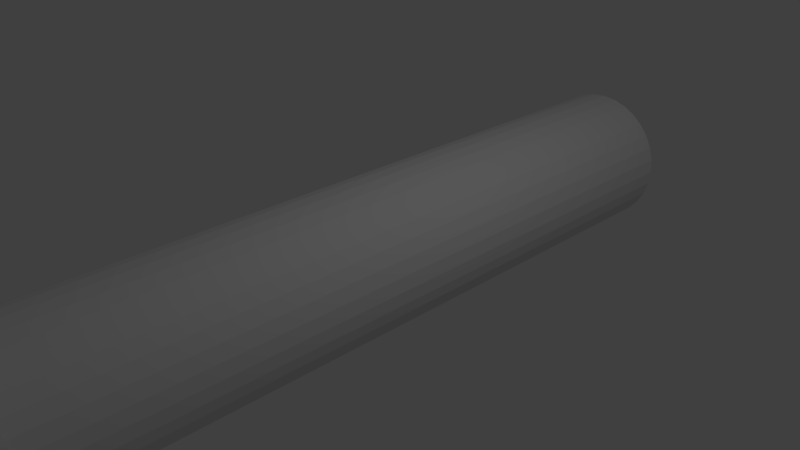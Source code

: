 # Source: EmergencyFlare.blend  (saved by Blender 2.78.0; exported with 4.5.12 LTS)
import bpy
from mathutils import Matrix  # noqa: F401  (used for matrix-valued properties, if any)

bpy.ops.wm.read_factory_settings(use_empty=True)
scene = bpy.context.scene
scene.name = 'Scene'

# ---- collections
col_collection_1 = bpy.data.collections.new('Collection 1'); scene.collection.children.link(col_collection_1)

# ---- world
world_world = bpy.data.worlds.new('World'); scene.world = world_world
world_world.color = (0.05088, 0.05088, 0.05088)
world_world.use_sun_shadow = False
world_world.sun_shadow_jitter_overblur = 0.0
world_world.cycles.sampling_method = 'MANUAL'

# ---- cameras
cam_camera = bpy.data.cameras.new('Camera')
cam_camera.clip_end = 100.0
cam_camera.lens = 35.0
cam_camera.sensor_width = 32.0
cam_camera.sensor_height = 18.0
cam_camera.ortho_scale = 7.314
cam_camera.dof.focus_distance = 0.0
cam_camera.dof.aperture_fstop = 128.0

# ---- lights
light_lamp = bpy.data.lights.new('Lamp', 'POINT')
light_lamp.transmission_factor = 0.0
light_lamp.cutoff_distance = 30.0
light_lamp.energy = 100.0
light_lamp.shadow_buffer_clip_start = 1.001
light_lamp.shadow_soft_size = 0.1
light_lamp.shadow_maximum_resolution = 0.006
light_lamp.use_absolute_resolution = True

# ---- meshes
me_cylinder = bpy.data.meshes.new('Cylinder')
me_cylinder.from_pydata([(0.0, 1.0, -1.0), (0.0, 1.0, 1.0), (0.1951, 0.9808, -1.0), (0.1951, 0.9808, 1.0), (0.3827, 0.9239, -1.0), (0.3827, 0.9239, 1.0), (0.5556, 0.8315, -1.0), (0.5556, 0.8315, 1.0), (0.7071, 0.7071, -1.0), (0.7071, 0.7071, 1.0), (0.8315, 0.5556, -1.0), (0.8315, 0.5556, 1.0), (0.9239, 0.3827, -1.0), (0.9239, 0.3827, 1.0), (0.9808, 0.1951, -1.0), (0.9808, 0.1951, 1.0), (1.0, 7.55e-08, -1.0), (1.0, 7.55e-08, 1.0), (0.9808, -0.1951, -1.0), (0.9808, -0.1951, 1.0), (0.9239, -0.3827, -1.0), (0.9239, -0.3827, 1.0), (0.8315, -0.5556, -1.0), (0.8315, -0.5556, 1.0), (0.7071, -0.7071, -1.0), (0.7071, -0.7071, 1.0), (0.5556, -0.8315, -1.0), (0.5556, -0.8315, 1.0), (0.3827, -0.9239, -1.0), (0.3827, -0.9239, 1.0), (0.1951, -0.9808, -1.0), (0.1951, -0.9808, 1.0), (-3.258e-07, -1.0, -1.0), (-3.258e-07, -1.0, 1.0), (-0.1951, -0.9808, -1.0), (-0.1951, -0.9808, 1.0), (-0.3827, -0.9239, -1.0), (-0.3827, -0.9239, 1.0), (-0.5556, -0.8315, -1.0), (-0.5556, -0.8315, 1.0), (-0.7071, -0.7071, -1.0), (-0.7071, -0.7071, 1.0), (-0.8315, -0.5556, -1.0), (-0.8315, -0.5556, 1.0), (-0.9239, -0.3827, -1.0), (-0.9239, -0.3827, 1.0), (-0.9808, -0.1951, -1.0), (-0.9808, -0.1951, 1.0), (-1.0, 9.656e-07, -1.0), (-1.0, 9.656e-07, 1.0), (-0.9808, 0.1951, -1.0), (-0.9808, 0.1951, 1.0), (-0.9239, 0.3827, -1.0), (-0.9239, 0.3827, 1.0), (-0.8315, 0.5556, -1.0), (-0.8315, 0.5556, 1.0), (-0.7071, 0.7071, -1.0), (-0.7071, 0.7071, 1.0), (-0.5556, 0.8315, -1.0), (-0.5556, 0.8315, 1.0), (-0.3827, 0.9239, -1.0), (-0.3827, 0.9239, 1.0), (-0.1951, 0.9808, -1.0), (-0.1951, 0.9808, 1.0), (0.2294, 1.153, 1.0), (-2.09e-08, 1.176, 1.0), (0.45, 1.087, 1.0), (0.6534, 0.9778, 1.0), (0.8316, 0.8316, 1.0), (0.9778, 0.6534, 1.0), (1.087, 0.45, 1.0), (1.153, 0.2294, 1.0), (1.176, 3.862e-08, 1.0), (1.153, -0.2294, 1.0), (1.087, -0.45, 1.0), (0.9778, -0.6534, 1.0), (0.8316, -0.8316, 1.0), (0.6534, -0.9778, 1.0), (0.45, -1.087, 1.0), (0.2294, -1.153, 1.0), (-4.041e-07, -1.176, 1.0), (-0.2294, -1.153, 1.0), (-0.45, -1.087, 1.0), (-0.6534, -0.9778, 1.0), (-0.8316, -0.8316, 1.0), (-0.9778, -0.6534, 1.0), (-1.087, -0.45, 1.0), (-1.153, -0.2294, 1.0), (-1.176, 1.085e-06, 1.0), (-1.153, 0.2294, 1.0), (-1.087, 0.45, 1.0), (-0.9778, 0.6534, 1.0), (-0.8316, 0.8316, 1.0), (-0.6534, 0.9778, 1.0), (-0.45, 1.087, 1.0), (-0.2294, 1.153, 1.0), (0.2294, 1.153, 1.288), (-2.09e-08, 1.176, 1.288), (0.45, 1.087, 1.288), (0.6534, 0.9778, 1.288), (0.8316, 0.8316, 1.288), (0.9778, 0.6534, 1.288), (1.087, 0.45, 1.288), (1.153, 0.2294, 1.288), (1.176, 1.014e-07, 1.288), (1.153, -0.2294, 1.288), (1.087, -0.45, 1.288), (0.9778, -0.6534, 1.288), (0.8316, -0.8316, 1.288), (0.6534, -0.9778, 1.288), (0.45, -1.087, 1.288), (0.2294, -1.153, 1.288), (-4.041e-07, -1.176, 1.288), (-0.2294, -1.153, 1.288), (-0.45, -1.087, 1.288), (-0.6534, -0.9778, 1.288), (-0.8316, -0.8316, 1.288), (-0.9778, -0.6534, 1.288), (-1.087, -0.45, 1.288), (-1.153, -0.2294, 1.288), (-1.176, 1.148e-06, 1.288), (-1.153, 0.2294, 1.288), (-1.087, 0.45, 1.288), (-0.9778, 0.6534, 1.288), (-0.8316, 0.8316, 1.288), (-0.6534, 0.9778, 1.288), (-0.45, 1.087, 1.288), (-0.2294, 1.153, 1.288), (2.693e-08, 0.7732, -1.053), (0.1508, 0.7583, -1.053), (0.2959, 0.7143, -1.053), (0.4296, 0.6429, -1.053), (0.5467, 0.5467, -1.053), (0.6429, 0.4296, -1.053), (0.7143, 0.2959, -1.053), (0.7583, 0.1508, -1.053), (0.7732, 1.14e-07, -1.053), (0.7583, -0.1508, -1.053), (0.7143, -0.2959, -1.053), (0.6429, -0.4296, -1.053), (0.5467, -0.5467, -1.053), (0.4296, -0.6429, -1.053), (0.2959, -0.7143, -1.053), (0.1508, -0.7583, -1.053), (-2.25e-07, -0.7732, -1.053), (-0.1508, -0.7583, -1.053), (-0.2959, -0.7143, -1.053), (-0.4296, -0.6429, -1.053), (-0.5467, -0.5467, -1.053), (-0.6429, -0.4296, -1.053), (-0.7143, -0.2959, -1.053), (-0.7583, -0.1508, -1.053), (-0.7732, 8.022e-07, -1.053), (-0.7583, 0.1508, -1.053), (-0.7143, 0.2959, -1.053), (-0.6429, 0.4296, -1.053), (-0.5467, 0.5467, -1.053), (-0.4296, 0.6429, -1.053), (-0.2959, 0.7143, -1.053), (-0.1508, 0.7583, -1.053), (9.212e-08, 0.2581, -1.053), (0.05036, 0.2532, -1.053), (0.09878, 0.2385, -1.053), (0.1434, 0.2146, -1.053), (0.1825, 0.1825, -1.053), (0.2146, 0.1434, -1.053), (0.2385, 0.09878, -1.053), (0.2532, 0.05036, -1.053), (0.2581, 2.391e-07, -1.053), (0.2532, -0.05036, -1.053), (0.2385, -0.09878, -1.053), (0.2146, -0.1434, -1.053), (0.1825, -0.1825, -1.053), (0.1434, -0.2146, -1.053), (0.09878, -0.2385, -1.053), (0.05036, -0.2532, -1.053), (8.015e-09, -0.2581, -1.053), (-0.05036, -0.2532, -1.053), (-0.09878, -0.2385, -1.053), (-0.1434, -0.2146, -1.053), (-0.1825, -0.1825, -1.053), (-0.2146, -0.1434, -1.053), (-0.2385, -0.09878, -1.053), (-0.2532, -0.05036, -1.053), (-0.2581, 4.688e-07, -1.053), (-0.2532, 0.05036, -1.053), (-0.2385, 0.09878, -1.053), (-0.2146, 0.1434, -1.053), (-0.1825, 0.1825, -1.053), (-0.1434, 0.2146, -1.053), (-0.09878, 0.2385, -1.053), (-0.05036, 0.2532, -1.053), (9.212e-08, 0.2581, -1.086), (0.05036, 0.2532, -1.086), (0.09878, 0.2385, -1.086), (0.1434, 0.2146, -1.086), (0.1825, 0.1825, -1.086), (0.2146, 0.1434, -1.086), (0.2385, 0.09878, -1.086), (0.2532, 0.05036, -1.086), (0.2581, 2.319e-07, -1.086), (0.2532, -0.05036, -1.086), (0.2385, -0.09878, -1.086), (0.2146, -0.1434, -1.086), (0.1825, -0.1825, -1.086), (0.1434, -0.2146, -1.086), (0.09878, -0.2385, -1.086), (0.05036, -0.2532, -1.086), (8.015e-09, -0.2581, -1.086), (-0.05036, -0.2532, -1.086), (-0.09878, -0.2385, -1.086), (-0.1434, -0.2146, -1.086), (-0.1825, -0.1825, -1.086), (-0.2146, -0.1434, -1.086), (-0.2385, -0.09878, -1.086), (-0.2532, -0.05036, -1.086), (-0.2581, 4.616e-07, -1.086), (-0.2532, 0.05036, -1.086), (-0.2385, 0.09878, -1.086), (-0.2146, 0.1434, -1.086), (-0.1825, 0.1825, -1.086), (-0.1434, 0.2146, -1.086), (-0.09878, 0.2385, -1.086), (-0.05036, 0.2532, -1.086), (9.853e-08, 0.1749, -1.096), (0.03412, 0.1715, -1.096), (0.06692, 0.1616, -1.096), (0.09715, 0.1454, -1.096), (0.1237, 0.1237, -1.096), (0.1454, 0.09715, -1.096), (0.1616, 0.06692, -1.096), (0.1715, 0.03412, -1.096), (0.1749, 2.519e-07, -1.096), (0.1715, -0.03412, -1.096), (0.1616, -0.06692, -1.096), (0.1454, -0.09715, -1.096), (0.1237, -0.1237, -1.096), (0.09715, -0.1454, -1.096), (0.06692, -0.1616, -1.096), (0.03412, -0.1715, -1.096), (4.155e-08, -0.1749, -1.096), (-0.03412, -0.1715, -1.096), (-0.06692, -0.1616, -1.096), (-0.09715, -0.1454, -1.096), (-0.1237, -0.1237, -1.096), (-0.1454, -0.09715, -1.096), (-0.1616, -0.06692, -1.096), (-0.1715, -0.03412, -1.096), (-0.1749, 4.076e-07, -1.096), (-0.1715, 0.03412, -1.096), (-0.1616, 0.06692, -1.096), (-0.1454, 0.09716, -1.096), (-0.1237, 0.1237, -1.096), (-0.09715, 0.1454, -1.096), (-0.06692, 0.1616, -1.096), (-0.03412, 0.1715, -1.096)], [], [(0, 1, 3, 2), (2, 3, 5, 4), (4, 5, 7, 6), (6, 7, 9, 8), (8, 9, 11, 10), (10, 11, 13, 12), (12, 13, 15, 14), (14, 15, 17, 16), (16, 17, 19, 18), (18, 19, 21, 20), (20, 21, 23, 22), (22, 23, 25, 24), (24, 25, 27, 26), (26, 27, 29, 28), (28, 29, 31, 30), (30, 31, 33, 32), (32, 33, 35, 34), (34, 35, 37, 36), (36, 37, 39, 38), (38, 39, 41, 40), (40, 41, 43, 42), (42, 43, 45, 44), (44, 45, 47, 46), (46, 47, 49, 48), (48, 49, 51, 50), (50, 51, 53, 52), (52, 53, 55, 54), (54, 55, 57, 56), (56, 57, 59, 58), (58, 59, 61, 60), (51, 49, 88, 89), (60, 61, 63, 62), (62, 63, 1, 0), (4, 6, 131, 130), (70, 69, 101, 102), (7, 5, 66, 67), (25, 23, 75, 76), (43, 41, 84, 85), (61, 59, 93, 94), (17, 15, 71, 72), (35, 33, 80, 81), (53, 51, 89, 90), (9, 7, 67, 68), (27, 25, 76, 77), (45, 43, 85, 86), (63, 61, 94, 95), (19, 17, 72, 73), (37, 35, 81, 82), (55, 53, 90, 91), (11, 9, 68, 69), (29, 27, 77, 78), (47, 45, 86, 87), (3, 1, 65, 64), (1, 63, 95, 65), (21, 19, 73, 74), (39, 37, 82, 83), (57, 55, 91, 92), (13, 11, 69, 70), (31, 29, 78, 79), (49, 47, 87, 88), (5, 3, 64, 66), (23, 21, 74, 75), (41, 39, 83, 84), (59, 57, 92, 93), (15, 13, 70, 71), (33, 31, 79, 80), (96, 97, 127, 126, 125, 124, 123, 122, 121, 120, 119, 118, 117, 116, 115, 114, 113, 112, 111, 110, 109, 108, 107, 106, 105, 104, 103, 102, 101, 100, 99, 98), (84, 83, 115, 116), (71, 70, 102, 103), (85, 84, 116, 117), (72, 71, 103, 104), (86, 85, 117, 118), (73, 72, 104, 105), (87, 86, 118, 119), (74, 73, 105, 106), (88, 87, 119, 120), (75, 74, 106, 107), (89, 88, 120, 121), (76, 75, 107, 108), (90, 89, 121, 122), (77, 76, 108, 109), (91, 90, 122, 123), (78, 77, 109, 110), (64, 65, 97, 96), (92, 91, 123, 124), (79, 78, 110, 111), (66, 64, 96, 98), (93, 92, 124, 125), (80, 79, 111, 112), (67, 66, 98, 99), (94, 93, 125, 126), (81, 80, 112, 113), (68, 67, 99, 100), (95, 94, 126, 127), (82, 81, 113, 114), (69, 68, 100, 101), (65, 95, 127, 97), (83, 82, 114, 115), (139, 140, 172, 171), (22, 24, 140, 139), (40, 42, 149, 148), (58, 60, 158, 157), (14, 16, 136, 135), (32, 34, 145, 144), (50, 52, 154, 153), (6, 8, 132, 131), (24, 26, 141, 140), (42, 44, 150, 149), (60, 62, 159, 158), (16, 18, 137, 136), (34, 36, 146, 145), (52, 54, 155, 154), (8, 10, 133, 132), (26, 28, 142, 141), (44, 46, 151, 150), (0, 2, 129, 128), (62, 0, 128, 159), (18, 20, 138, 137), (36, 38, 147, 146), (54, 56, 156, 155), (10, 12, 134, 133), (28, 30, 143, 142), (46, 48, 152, 151), (2, 4, 130, 129), (20, 22, 139, 138), (38, 40, 148, 147), (56, 58, 157, 156), (12, 14, 135, 134), (30, 32, 144, 143), (48, 50, 153, 152), (174, 175, 207, 206), (153, 154, 186, 185), (140, 141, 173, 172), (154, 155, 187, 186), (141, 142, 174, 173), (128, 129, 161, 160), (155, 156, 188, 187), (142, 143, 175, 174), (129, 130, 162, 161), (156, 157, 189, 188), (143, 144, 176, 175), (130, 131, 163, 162), (157, 158, 190, 189), (144, 145, 177, 176), (131, 132, 164, 163), (158, 159, 191, 190), (145, 146, 178, 177), (132, 133, 165, 164), (159, 128, 160, 191), (146, 147, 179, 178), (133, 134, 166, 165), (147, 148, 180, 179), (134, 135, 167, 166), (148, 149, 181, 180), (135, 136, 168, 167), (149, 150, 182, 181), (136, 137, 169, 168), (150, 151, 183, 182), (137, 138, 170, 169), (151, 152, 184, 183), (138, 139, 171, 170), (152, 153, 185, 184), (209, 210, 242, 241), (161, 162, 194, 193), (188, 189, 221, 220), (175, 176, 208, 207), (162, 163, 195, 194), (189, 190, 222, 221), (176, 177, 209, 208), (163, 164, 196, 195), (190, 191, 223, 222), (177, 178, 210, 209), (164, 165, 197, 196), (191, 160, 192, 223), (178, 179, 211, 210), (165, 166, 198, 197), (179, 180, 212, 211), (166, 167, 199, 198), (180, 181, 213, 212), (167, 168, 200, 199), (181, 182, 214, 213), (168, 169, 201, 200), (182, 183, 215, 214), (169, 170, 202, 201), (183, 184, 216, 215), (170, 171, 203, 202), (184, 185, 217, 216), (171, 172, 204, 203), (185, 186, 218, 217), (172, 173, 205, 204), (186, 187, 219, 218), (173, 174, 206, 205), (160, 161, 193, 192), (187, 188, 220, 219), (224, 225, 226, 227, 228, 229, 230, 231, 232, 233, 234, 235, 236, 237, 238, 239, 240, 241, 242, 243, 244, 245, 246, 247, 248, 249, 250, 251, 252, 253, 254, 255), (196, 197, 229, 228), (223, 192, 224, 255), (210, 211, 243, 242), (197, 198, 230, 229), (211, 212, 244, 243), (198, 199, 231, 230), (212, 213, 245, 244), (199, 200, 232, 231), (213, 214, 246, 245), (200, 201, 233, 232), (214, 215, 247, 246), (201, 202, 234, 233), (215, 216, 248, 247), (202, 203, 235, 234), (216, 217, 249, 248), (203, 204, 236, 235), (217, 218, 250, 249), (204, 205, 237, 236), (218, 219, 251, 250), (205, 206, 238, 237), (192, 193, 225, 224), (219, 220, 252, 251), (206, 207, 239, 238), (193, 194, 226, 225), (220, 221, 253, 252), (207, 208, 240, 239), (194, 195, 227, 226), (221, 222, 254, 253), (208, 209, 241, 240), (195, 196, 228, 227), (222, 223, 255, 254)])
_uv = me_cylinder.uv_layers.new(name='UVMap')
_uv.uv.foreach_set('vector', [0.2501, 0.3189, 0.2501, 0.0001514, 0.2813, 0.0001514, 0.2813, 0.3189, 0.2813, 0.3189, 0.2813, 0.0001514, 0.3126, 0.0001513, 0.3126, 0.3189, 0.3126, 0.3189, 0.3126, 0.0001513, 0.3438, 0.0001513, 0.3438, 0.3189, 0.3438, 0.3189, 0.3438, 0.0001513, 0.375, 0.0001512, 0.375, 0.3189, 0.375, 0.3189, 0.375, 0.0001512, 0.4063, 0.0001511, 0.4063, 0.3189, 0.4063, 0.3189, 0.4063, 0.0001511, 0.4375, 0.000151, 0.4375, 0.3189, 0.4375, 0.3189, 0.4375, 0.000151, 0.4688, 0.0001509, 0.4688, 0.3189, 0.4688, 0.3189, 0.4688, 0.0001509, 0.5, 0.0001508, 0.5, 0.3189, 0.5, 0.3189, 0.5, 0.0001508, 0.5312, 0.0001507, 0.5312, 0.3189, 0.5312, 0.3189, 0.5312, 0.0001507, 0.5625, 0.0001505, 0.5625, 0.3189, 0.5625, 0.3189, 0.5625, 0.0001505, 0.5937, 0.0001503, 0.5937, 0.3189, 0.5937, 0.3189, 0.5937, 0.0001503, 0.625, 0.0001502, 0.625, 0.3189, 0.625, 0.3189, 0.625, 0.0001502, 0.6562, 0.00015, 0.6562, 0.3189, 0.6562, 0.3189, 0.6562, 0.00015, 0.6874, 0.0001498, 0.6874, 0.3189, 0.6874, 0.3189, 0.6874, 0.0001498, 0.7187, 0.0001495, 0.7187, 0.3189, 0.7187, 0.3189, 0.7187, 0.0001495, 0.7499, 0.0001494, 0.7499, 0.3189, 0.7499, 0.3189, 0.7499, 0.0001494, 0.7812, 0.0001491, 0.7812, 0.3189, 0.7812, 0.3189, 0.7812, 0.0001491, 0.8124, 0.0001488, 0.8124, 0.3189, 0.8124, 0.3189, 0.8124, 0.0001488, 0.8436, 0.0001486, 0.8436, 0.3189, 0.8436, 0.3189, 0.8436, 0.0001486, 0.8749, 0.0001483, 0.8749, 0.3189, 0.8749, 0.3189, 0.8749, 0.0001483, 0.9061, 0.000148, 0.9061, 0.3189, 0.9061, 0.3189, 0.9061, 0.000148, 0.9374, 0.0001478, 0.9374, 0.3189, 0.9374, 0.3189, 0.9374, 0.0001478, 0.9686, 0.0001475, 0.9686, 0.3189, 0.9686, 0.3189, 0.9686, 0.0001475, 0.9998, 0.0001471, 0.9999, 0.3189, 0.0001471, 0.3189, 0.0001479, 0.0001514, 0.03139, 0.0001515, 0.03139, 0.3189, 0.03139, 0.3189, 0.03139, 0.0001515, 0.06263, 0.0001515, 0.06263, 0.3189, 0.06263, 0.3189, 0.06263, 0.0001515, 0.09387, 0.0001515, 0.09387, 0.3189, 0.09387, 0.3189, 0.09387, 0.0001515, 0.1251, 0.0001515, 0.1251, 0.3189, 0.1251, 0.3189, 0.1251, 0.0001515, 0.1564, 0.0001515, 0.1564, 0.3189, 0.1564, 0.3189, 0.1564, 0.0001515, 0.1876, 0.0001515, 0.1876, 0.3189, 0.09508, 0.9417, 0.06018, 0.908, 0.08951, 0.8834, 0.119, 0.9118, 0.1876, 0.3189, 0.1876, 0.0001515, 0.2188, 0.0001514, 0.2188, 0.3189, 0.2188, 0.3189, 0.2188, 0.0001514, 0.2501, 0.0001514, 0.2501, 0.3189, 0.8815, 0.4115, 0.9076, 0.429, 0.884, 0.4578, 0.864, 0.4444, 0.4565, 0.6891, 0.4646, 0.7293, 0.4194, 0.7346, 0.4132, 0.7033, 0.4929, 0.8221, 0.4739, 0.8669, 0.4403, 0.8482, 0.4563, 0.8105, 0.2782, 0.5023, 0.3265, 0.512, 0.315, 0.5491, 0.2742, 0.5409, 0.003501, 0.7755, 0.003248, 0.7266, 0.04168, 0.7305, 0.04184, 0.7717, 0.325, 0.9856, 0.2772, 0.9947, 0.2737, 0.9564, 0.3144, 0.9486, 0.4474, 0.5926, 0.4746, 0.6331, 0.4406, 0.6512, 0.4175, 0.617, 0.05883, 0.5922, 0.09376, 0.5575, 0.1182, 0.5877, 0.08868, 0.6171, 0.1359, 0.9679, 0.09508, 0.9417, 0.119, 0.9118, 0.1535, 0.9339, 0.5027, 0.7744, 0.4929, 0.8221, 0.4563, 0.8105, 0.4645, 0.7703, 0.229, 0.5021, 0.2782, 0.5023, 0.2742, 0.5409, 0.2324, 0.5409, 0.01342, 0.8233, 0.003501, 0.7755, 0.04184, 0.7717, 0.05015, 0.8119, 0.3703, 0.9675, 0.325, 0.9856, 0.3144, 0.9486, 0.3528, 0.9332, 0.4127, 0.558, 0.4474, 0.5926, 0.4175, 0.617, 0.3881, 0.5878, 0.03144, 0.6331, 0.05883, 0.5922, 0.08868, 0.6171, 0.06554, 0.6516, 0.1809, 0.9857, 0.1359, 0.9679, 0.1535, 0.9339, 0.1917, 0.9489, 0.5028, 0.7258, 0.5027, 0.7744, 0.4645, 0.7703, 0.4646, 0.7293, 0.1805, 0.5115, 0.229, 0.5021, 0.2324, 0.5409, 0.1915, 0.5489, 0.03258, 0.868, 0.01342, 0.8233, 0.05015, 0.8119, 0.06626, 0.8497, 0.4463, 0.9071, 0.4113, 0.941, 0.3875, 0.9108, 0.417, 0.8821, 0.4113, 0.941, 0.3703, 0.9675, 0.3528, 0.9332, 0.3875, 0.9108, 0.3719, 0.5308, 0.4127, 0.558, 0.3881, 0.5878, 0.3535, 0.5649, 0.01268, 0.6785, 0.03144, 0.6331, 0.06554, 0.6516, 0.04968, 0.6899, 0.2286, 0.9947, 0.1809, 0.9857, 0.1917, 0.9489, 0.2323, 0.9565, 0.4933, 0.6781, 0.5028, 0.7258, 0.4646, 0.7293, 0.4565, 0.6891, 0.1349, 0.5302, 0.1805, 0.5115, 0.1915, 0.5489, 0.1529, 0.5647, 0.06018, 0.908, 0.03258, 0.868, 0.06626, 0.8497, 0.08951, 0.8834, 0.4739, 0.8669, 0.4463, 0.9071, 0.417, 0.8821, 0.4403, 0.8482, 0.3265, 0.512, 0.3719, 0.5308, 0.3535, 0.5649, 0.315, 0.5491, 0.003248, 0.7266, 0.01268, 0.6785, 0.04968, 0.6899, 0.04168, 0.7305, 0.2772, 0.9947, 0.2286, 0.9947, 0.2323, 0.9565, 0.2737, 0.9564, 0.4746, 0.6331, 0.4933, 0.6781, 0.4565, 0.6891, 0.4406, 0.6512, 0.09376, 0.5575, 0.1349, 0.5302, 0.1529, 0.5647, 0.1182, 0.5877, 0.3817, 0.8532, 0.3584, 0.8754, 0.331, 0.8927, 0.3007, 0.9044, 0.2685, 0.9104, 0.2356, 0.9103, 0.2035, 0.9046, 0.1734, 0.8929, 0.1465, 0.8756, 0.1236, 0.8534, 0.1057, 0.8271, 0.09339, 0.7976, 0.08721, 0.7662, 0.0874, 0.7341, 0.09389, 0.7025, 0.1065, 0.6727, 0.1248, 0.6459, 0.148, 0.6231, 0.1753, 0.6053, 0.2056, 0.5931, 0.2377, 0.587, 0.2704, 0.5872, 0.3025, 0.5937, 0.3326, 0.6061, 0.3597, 0.6241, 0.3827, 0.647, 0.4008, 0.6737, 0.4132, 0.7033, 0.4194, 0.7346, 0.4192, 0.7665, 0.4127, 0.7977, 0.4, 0.827, 0.04168, 0.7305, 0.04968, 0.6899, 0.09389, 0.7025, 0.0874, 0.7341, 0.4406, 0.6512, 0.4565, 0.6891, 0.4132, 0.7033, 0.4008, 0.6737, 0.04184, 0.7717, 0.04168, 0.7305, 0.0874, 0.7341, 0.08721, 0.7662, 0.4175, 0.617, 0.4406, 0.6512, 0.4008, 0.6737, 0.3827, 0.647, 0.05015, 0.8119, 0.04184, 0.7717, 0.08721, 0.7662, 0.09339, 0.7976, 0.3881, 0.5878, 0.4175, 0.617, 0.3827, 0.647, 0.3597, 0.6241, 0.06626, 0.8497, 0.05015, 0.8119, 0.09339, 0.7976, 0.1057, 0.8271, 0.3535, 0.5649, 0.3881, 0.5878, 0.3597, 0.6241, 0.3326, 0.6061, 0.08951, 0.8834, 0.06626, 0.8497, 0.1057, 0.8271, 0.1236, 0.8534, 0.315, 0.5491, 0.3535, 0.5649, 0.3326, 0.6061, 0.3025, 0.5937, 0.119, 0.9118, 0.08951, 0.8834, 0.1236, 0.8534, 0.1465, 0.8756, 0.2742, 0.5409, 0.315, 0.5491, 0.3025, 0.5937, 0.2704, 0.5872, 0.1535, 0.9339, 0.119, 0.9118, 0.1465, 0.8756, 0.1734, 0.8929, 0.2324, 0.5409, 0.2742, 0.5409, 0.2704, 0.5872, 0.2377, 0.587, 0.1917, 0.9489, 0.1535, 0.9339, 0.1734, 0.8929, 0.2035, 0.9046, 0.1915, 0.5489, 0.2324, 0.5409, 0.2377, 0.587, 0.2056, 0.5931, 0.417, 0.8821, 0.3875, 0.9108, 0.3584, 0.8754, 0.3817, 0.8532, 0.2323, 0.9565, 0.1917, 0.9489, 0.2035, 0.9046, 0.2356, 0.9103, 0.1529, 0.5647, 0.1915, 0.5489, 0.2056, 0.5931, 0.1753, 0.6053, 0.4403, 0.8482, 0.417, 0.8821, 0.3817, 0.8532, 0.4, 0.827, 0.2737, 0.9564, 0.2323, 0.9565, 0.2356, 0.9103, 0.2685, 0.9104, 0.1182, 0.5877, 0.1529, 0.5647, 0.1753, 0.6053, 0.148, 0.6231, 0.4563, 0.8105, 0.4403, 0.8482, 0.4, 0.827, 0.4127, 0.7977, 0.3144, 0.9486, 0.2737, 0.9564, 0.2685, 0.9104, 0.3007, 0.9044, 0.08868, 0.6171, 0.1182, 0.5877, 0.148, 0.6231, 0.1248, 0.6459, 0.4645, 0.7703, 0.4563, 0.8105, 0.4127, 0.7977, 0.4192, 0.7665, 0.3528, 0.9332, 0.3144, 0.9486, 0.3007, 0.9044, 0.331, 0.8927, 0.06554, 0.6516, 0.08868, 0.6171, 0.1248, 0.6459, 0.1065, 0.6727, 0.4646, 0.7293, 0.4645, 0.7703, 0.4192, 0.7665, 0.4194, 0.7346, 0.3875, 0.9108, 0.3528, 0.9332, 0.331, 0.8927, 0.3584, 0.8754, 0.04968, 0.6899, 0.06554, 0.6516, 0.1065, 0.6727, 0.09389, 0.7025, 0.901, 0.6309, 0.884, 0.648, 0.832, 0.5846, 0.8377, 0.579, 0.9298, 0.6545, 0.9076, 0.6767, 0.884, 0.648, 0.901, 0.6309, 0.6821, 0.6545, 0.6646, 0.6284, 0.6974, 0.6108, 0.7108, 0.6309, 0.7304, 0.4115, 0.7594, 0.3995, 0.7702, 0.4351, 0.748, 0.4444, 0.9654, 0.5372, 0.9654, 0.5686, 0.9284, 0.5649, 0.9284, 0.5408, 0.7902, 0.7123, 0.7594, 0.7062, 0.7702, 0.6706, 0.7939, 0.6753, 0.6526, 0.5063, 0.6646, 0.4773, 0.6974, 0.4949, 0.6882, 0.5171, 0.9076, 0.429, 0.9298, 0.4512, 0.9011, 0.4748, 0.884, 0.4578, 0.9076, 0.6767, 0.8815, 0.6942, 0.8639, 0.6614, 0.884, 0.648, 0.6646, 0.6284, 0.6526, 0.5994, 0.6882, 0.5886, 0.6974, 0.6108, 0.7594, 0.3995, 0.7902, 0.3934, 0.7939, 0.4304, 0.7702, 0.4351, 0.9654, 0.5686, 0.9593, 0.5994, 0.9237, 0.5886, 0.9284, 0.5649, 0.7594, 0.7062, 0.7304, 0.6942, 0.7479, 0.6614, 0.7702, 0.6706, 0.6646, 0.4773, 0.6821, 0.4512, 0.7108, 0.4748, 0.6974, 0.4949, 0.9298, 0.4512, 0.9473, 0.4773, 0.9145, 0.4949, 0.9011, 0.4748, 0.8815, 0.6942, 0.8525, 0.7062, 0.8416, 0.6706, 0.8639, 0.6614, 0.6526, 0.5994, 0.6465, 0.5686, 0.6835, 0.5649, 0.6882, 0.5886, 0.8217, 0.3934, 0.8525, 0.3995, 0.8417, 0.4351, 0.818, 0.4304, 0.7902, 0.3934, 0.8217, 0.3934, 0.818, 0.4304, 0.7939, 0.4304, 0.9593, 0.5994, 0.9473, 0.6284, 0.9144, 0.6109, 0.9237, 0.5886, 0.7304, 0.6942, 0.7043, 0.6767, 0.7279, 0.648, 0.7479, 0.6614, 0.6821, 0.4512, 0.7043, 0.429, 0.7279, 0.4578, 0.7108, 0.4748, 0.9473, 0.4773, 0.9593, 0.5063, 0.9237, 0.5172, 0.9145, 0.4949, 0.8525, 0.7062, 0.8217, 0.7123, 0.818, 0.6753, 0.8416, 0.6706, 0.6465, 0.5686, 0.6465, 0.5372, 0.6835, 0.5408, 0.6835, 0.5649, 0.8525, 0.3995, 0.8815, 0.4115, 0.864, 0.4444, 0.8417, 0.4351, 0.9473, 0.6284, 0.9298, 0.6545, 0.901, 0.6309, 0.9144, 0.6109, 0.7043, 0.6767, 0.6821, 0.6545, 0.7108, 0.6309, 0.7279, 0.648, 0.7043, 0.429, 0.7304, 0.4115, 0.748, 0.4444, 0.7279, 0.4578, 0.9593, 0.5063, 0.9654, 0.5372, 0.9284, 0.5408, 0.9237, 0.5172, 0.8217, 0.7123, 0.7902, 0.7123, 0.7939, 0.6753, 0.818, 0.6753, 0.6465, 0.5372, 0.6526, 0.5063, 0.6882, 0.5171, 0.6835, 0.5408, 0.7227, 0.8509, 0.7152, 0.856, 0.7125, 0.851, 0.7191, 0.8466, 0.6882, 0.5171, 0.6974, 0.4949, 0.7698, 0.5335, 0.7667, 0.5409, 0.884, 0.648, 0.8639, 0.6614, 0.8253, 0.5891, 0.832, 0.5846, 0.6974, 0.4949, 0.7108, 0.4748, 0.7742, 0.5268, 0.7698, 0.5335, 0.8639, 0.6614, 0.8416, 0.6706, 0.8178, 0.5922, 0.8253, 0.5891, 0.818, 0.4304, 0.8417, 0.4351, 0.8179, 0.5136, 0.81, 0.512, 0.7108, 0.4748, 0.7279, 0.4578, 0.7799, 0.5211, 0.7742, 0.5268, 0.8416, 0.6706, 0.818, 0.6753, 0.8099, 0.5937, 0.8178, 0.5922, 0.8417, 0.4351, 0.864, 0.4444, 0.8253, 0.5167, 0.8179, 0.5136, 0.7279, 0.4578, 0.748, 0.4444, 0.7866, 0.5166, 0.7799, 0.5211, 0.818, 0.6753, 0.7939, 0.6753, 0.8019, 0.5937, 0.8099, 0.5937, 0.864, 0.4444, 0.884, 0.4578, 0.832, 0.5211, 0.8253, 0.5167, 0.748, 0.4444, 0.7702, 0.4351, 0.7941, 0.5136, 0.7866, 0.5166, 0.7939, 0.6753, 0.7702, 0.6706, 0.794, 0.5921, 0.8019, 0.5937, 0.884, 0.4578, 0.9011, 0.4748, 0.8377, 0.5268, 0.832, 0.5211, 0.7702, 0.4351, 0.7939, 0.4304, 0.802, 0.512, 0.7941, 0.5136, 0.7702, 0.6706, 0.7479, 0.6614, 0.7865, 0.5891, 0.794, 0.5921, 0.9011, 0.4748, 0.9145, 0.4949, 0.8422, 0.5335, 0.8377, 0.5268, 0.7939, 0.4304, 0.818, 0.4304, 0.81, 0.512, 0.802, 0.512, 0.7479, 0.6614, 0.7279, 0.648, 0.7799, 0.5846, 0.7865, 0.5891, 0.9145, 0.4949, 0.9237, 0.5172, 0.8453, 0.541, 0.8422, 0.5335, 0.7279, 0.648, 0.7108, 0.6309, 0.7742, 0.5789, 0.7799, 0.5846, 0.9237, 0.5172, 0.9284, 0.5408, 0.8468, 0.5489, 0.8453, 0.541, 0.7108, 0.6309, 0.6974, 0.6108, 0.7697, 0.5722, 0.7742, 0.5789, 0.9284, 0.5408, 0.9284, 0.5649, 0.8468, 0.5569, 0.8468, 0.5489, 0.6974, 0.6108, 0.6882, 0.5886, 0.7666, 0.5647, 0.7697, 0.5722, 0.9284, 0.5649, 0.9237, 0.5886, 0.8452, 0.5648, 0.8468, 0.5569, 0.6882, 0.5886, 0.6835, 0.5649, 0.7651, 0.5568, 0.7666, 0.5647, 0.9237, 0.5886, 0.9144, 0.6109, 0.8421, 0.5723, 0.8452, 0.5648, 0.6835, 0.5649, 0.6835, 0.5408, 0.7651, 0.5488, 0.7651, 0.5568, 0.9144, 0.6109, 0.901, 0.6309, 0.8377, 0.579, 0.8421, 0.5723, 0.6835, 0.5408, 0.6882, 0.5171, 0.7667, 0.5409, 0.7651, 0.5488, 0.6973, 0.8557, 0.6894, 0.8557, 0.6906, 0.8427, 0.696, 0.8427, 0.6889, 0.7693, 0.6979, 0.7693, 0.6974, 0.7748, 0.6895, 0.7748, 0.6527, 0.7935, 0.6577, 0.7859, 0.6621, 0.7895, 0.6576, 0.7961, 0.7152, 0.856, 0.7068, 0.8594, 0.7051, 0.8541, 0.7125, 0.851, 0.6979, 0.7693, 0.7068, 0.771, 0.7052, 0.7764, 0.6974, 0.7748, 0.6577, 0.7859, 0.6641, 0.7795, 0.6677, 0.7838, 0.6621, 0.7895, 0.7068, 0.8594, 0.6979, 0.8612, 0.6973, 0.8557, 0.7051, 0.8541, 0.7068, 0.771, 0.7152, 0.7745, 0.7126, 0.7795, 0.7052, 0.7764, 0.6641, 0.7795, 0.6716, 0.7745, 0.6743, 0.7794, 0.6677, 0.7838, 0.6979, 0.8612, 0.6889, 0.8612, 0.6894, 0.8557, 0.6973, 0.8557, 0.7152, 0.7745, 0.7227, 0.7795, 0.7192, 0.7839, 0.7126, 0.7795, 0.6716, 0.7745, 0.68, 0.771, 0.6817, 0.7764, 0.6743, 0.7794, 0.6889, 0.8612, 0.68, 0.8595, 0.6816, 0.8541, 0.6894, 0.8557, 0.7227, 0.7795, 0.7291, 0.7859, 0.7248, 0.7895, 0.7192, 0.7839, 0.68, 0.8595, 0.6716, 0.856, 0.6742, 0.851, 0.6816, 0.8541, 0.7291, 0.7859, 0.7341, 0.7935, 0.7292, 0.7961, 0.7248, 0.7895, 0.6716, 0.856, 0.6641, 0.851, 0.6676, 0.8466, 0.6742, 0.851, 0.7341, 0.7935, 0.7376, 0.8018, 0.7322, 0.8035, 0.7292, 0.7961, 0.6641, 0.851, 0.6577, 0.8446, 0.662, 0.841, 0.6676, 0.8466, 0.7376, 0.8018, 0.7394, 0.8107, 0.7338, 0.8113, 0.7322, 0.8035, 0.6577, 0.8446, 0.6527, 0.837, 0.6576, 0.8343, 0.662, 0.841, 0.7394, 0.8107, 0.7394, 0.8198, 0.7338, 0.8193, 0.7338, 0.8113, 0.6527, 0.837, 0.6492, 0.8287, 0.6546, 0.827, 0.6576, 0.8343, 0.7394, 0.8198, 0.7376, 0.8287, 0.7322, 0.8271, 0.7338, 0.8193, 0.6492, 0.8287, 0.6474, 0.8198, 0.653, 0.8192, 0.6546, 0.827, 0.7376, 0.8287, 0.7341, 0.837, 0.7292, 0.8344, 0.7322, 0.8271, 0.6474, 0.8198, 0.6474, 0.8107, 0.653, 0.8112, 0.653, 0.8192, 0.7341, 0.837, 0.7291, 0.8445, 0.7247, 0.841, 0.7292, 0.8344, 0.6474, 0.8107, 0.6492, 0.8018, 0.6546, 0.8034, 0.653, 0.8112, 0.7291, 0.8445, 0.7227, 0.8509, 0.7191, 0.8466, 0.7247, 0.841, 0.68, 0.771, 0.6889, 0.7693, 0.6895, 0.7748, 0.6817, 0.7764, 0.6492, 0.8018, 0.6527, 0.7935, 0.6576, 0.7961, 0.6546, 0.8034, 0.6855, 0.7889, 0.6908, 0.7878, 0.6962, 0.7878, 0.7015, 0.7889, 0.7065, 0.791, 0.7109, 0.794, 0.7147, 0.7978, 0.7177, 0.8023, 0.7198, 0.8073, 0.7208, 0.8126, 0.7208, 0.818, 0.7197, 0.8233, 0.7176, 0.8283, 0.7146, 0.8328, 0.7108, 0.8366, 0.7063, 0.8396, 0.7013, 0.8416, 0.696, 0.8427, 0.6906, 0.8427, 0.6853, 0.8416, 0.6803, 0.8395, 0.6759, 0.8365, 0.6721, 0.8326, 0.6691, 0.8281, 0.667, 0.8231, 0.666, 0.8178, 0.666, 0.8124, 0.6671, 0.8072, 0.6692, 0.8022, 0.6722, 0.7977, 0.676, 0.7939, 0.6805, 0.7909, 0.7126, 0.7795, 0.7192, 0.7839, 0.7109, 0.794, 0.7065, 0.791, 0.6743, 0.7794, 0.6817, 0.7764, 0.6855, 0.7889, 0.6805, 0.7909, 0.6894, 0.8557, 0.6816, 0.8541, 0.6853, 0.8416, 0.6906, 0.8427, 0.7192, 0.7839, 0.7248, 0.7895, 0.7147, 0.7978, 0.7109, 0.794, 0.6816, 0.8541, 0.6742, 0.851, 0.6803, 0.8395, 0.6853, 0.8416, 0.7248, 0.7895, 0.7292, 0.7961, 0.7177, 0.8023, 0.7147, 0.7978, 0.6742, 0.851, 0.6676, 0.8466, 0.6759, 0.8365, 0.6803, 0.8395, 0.7292, 0.7961, 0.7322, 0.8035, 0.7198, 0.8073, 0.7177, 0.8023, 0.6676, 0.8466, 0.662, 0.841, 0.6721, 0.8326, 0.6759, 0.8365, 0.7322, 0.8035, 0.7338, 0.8113, 0.7208, 0.8126, 0.7198, 0.8073, 0.662, 0.841, 0.6576, 0.8343, 0.6691, 0.8281, 0.6721, 0.8326, 0.7338, 0.8113, 0.7338, 0.8193, 0.7208, 0.818, 0.7208, 0.8126, 0.6576, 0.8343, 0.6546, 0.827, 0.667, 0.8231, 0.6691, 0.8281, 0.7338, 0.8193, 0.7322, 0.8271, 0.7197, 0.8233, 0.7208, 0.818, 0.6546, 0.827, 0.653, 0.8192, 0.666, 0.8178, 0.667, 0.8231, 0.7322, 0.8271, 0.7292, 0.8344, 0.7176, 0.8283, 0.7197, 0.8233, 0.653, 0.8192, 0.653, 0.8112, 0.666, 0.8124, 0.666, 0.8178, 0.7292, 0.8344, 0.7247, 0.841, 0.7146, 0.8328, 0.7176, 0.8283, 0.653, 0.8112, 0.6546, 0.8034, 0.6671, 0.8072, 0.666, 0.8124, 0.7247, 0.841, 0.7191, 0.8466, 0.7108, 0.8366, 0.7146, 0.8328, 0.6817, 0.7764, 0.6895, 0.7748, 0.6908, 0.7878, 0.6855, 0.7889, 0.6546, 0.8034, 0.6576, 0.7961, 0.6692, 0.8022, 0.6671, 0.8072, 0.7191, 0.8466, 0.7125, 0.851, 0.7063, 0.8396, 0.7108, 0.8366, 0.6895, 0.7748, 0.6974, 0.7748, 0.6962, 0.7878, 0.6908, 0.7878, 0.6576, 0.7961, 0.6621, 0.7895, 0.6722, 0.7977, 0.6692, 0.8022, 0.7125, 0.851, 0.7051, 0.8541, 0.7013, 0.8416, 0.7063, 0.8396, 0.6974, 0.7748, 0.7052, 0.7764, 0.7015, 0.7889, 0.6962, 0.7878, 0.6621, 0.7895, 0.6677, 0.7838, 0.676, 0.7939, 0.6722, 0.7977, 0.7051, 0.8541, 0.6973, 0.8557, 0.696, 0.8427, 0.7013, 0.8416, 0.7052, 0.7764, 0.7126, 0.7795, 0.7065, 0.791, 0.7015, 0.7889, 0.6677, 0.7838, 0.6743, 0.7794, 0.6805, 0.7909, 0.676, 0.7939])
me_cylinder.use_remesh_preserve_volume = False
me_cylinder.use_remesh_preserve_attributes = False
me_cylinder.use_mirror_vertex_groups = False
me_cylinder.update()

# ---- objects
ob_cylinder = bpy.data.objects.new('Cylinder', me_cylinder)
ob_lamp = bpy.data.objects.new('Lamp', light_lamp)
ob_camera = bpy.data.objects.new('Camera', cam_camera)

# ---- transforms, parenting, visibility, modifiers, constraints
ob_cylinder.location = (0.0, 0.0, 0.0)
ob_cylinder.rotation_euler = (1.571, 2.36, -0.0)
ob_cylinder.scale = (1.0, 1.0, 4.989)
ob_cylinder.lineart.crease_threshold = 0.0
ob_lamp.location = (4.076, 1.005, 5.904)
ob_lamp.rotation_euler = (0.6503, 0.05522, 1.866)
ob_lamp.lock_rotations_4d = False
ob_lamp.empty_display_type = 'ARROWS'
ob_lamp.color = (0.0, 0.0, 0.0, 0.0)
ob_lamp.lineart.crease_threshold = 0.0
ob_camera.location = (7.481, -6.508, 5.344)
ob_camera.rotation_euler = (1.109, 0.0, 0.8149)
ob_camera.lock_rotations_4d = False
ob_camera.empty_display_type = 'ARROWS'
ob_camera.color = (0.0, 0.0, 0.0, 0.0)
ob_camera.display_type = 'WIRE'
ob_camera.lineart.crease_threshold = 0.0

# ---- collection membership
col_collection_1.objects.link(ob_cylinder)
col_collection_1.objects.link(ob_lamp)
col_collection_1.objects.link(ob_camera)

# ---- scene / render settings (as saved in the file)
scene.camera = ob_camera
scene.frame_start = 1; scene.frame_end = 250; scene.frame_set(3)
scene.render.engine = 'BLENDER_EEVEE_NEXT'
scene.render.resolution_percentage = 50
scene.render.dither_intensity = 0.0
scene.cycles.use_denoising = False
scene.cycles.samples = 128
scene.cycles.sampling_pattern = 'TABULATED_SOBOL'
scene.cycles.light_sampling_threshold = 0.0
scene.cycles.use_adaptive_sampling = False
scene.cycles.use_light_tree = False
scene.cycles.blur_glossy = 0.0
scene.cycles.sample_clamp_indirect = 0.0
scene.view_settings.view_transform = 'Standard'
bpy.context.view_layer.update()
